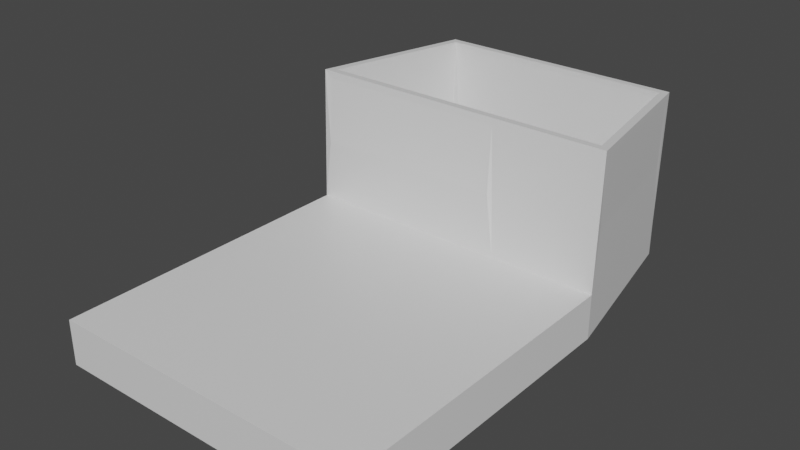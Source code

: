 # Source: Boat.blend  (saved by Blender 2.81.16; exported with 4.5.12 LTS)
import bpy
from mathutils import Matrix  # noqa: F401  (used for matrix-valued properties, if any)

bpy.ops.wm.read_factory_settings(use_empty=True)
scene = bpy.context.scene
scene.name = 'Scene'

# ---- collections
col_collection = bpy.data.collections.new('Collection'); scene.collection.children.link(col_collection)

# ---- materials (node trees are filled in below, after node groups)
mat_material = bpy.data.materials.new('Material')
mat_material.alpha_threshold = 0.0
mat_material.use_transparent_shadow = False
mat_material.line_color = (0.0, 0.0, 0.0, 1.0)

# ---- material node trees
mat_material.use_nodes = True; mat_material.node_tree.nodes.clear()
_N = mat_material.node_tree.nodes; _L = mat_material.node_tree.links
n0 = _N.new('ShaderNodeOutputMaterial'); n0.name = 'Material Output'; n0.location = (300, 300)
n1 = _N.new('ShaderNodeBsdfPrincipled'); n1.name = 'Principled BSDF'; n1.location = (10, 300)
n1.distribution = 'GGX'
n1.subsurface_method = 'BURLEY'
n1.inputs[2].default_value = 0.4
n1.inputs[3].default_value = 1.45
n1.inputs[27].default_value = (0.0, 0.0, 0.0, 1.0)
n1.inputs[28].default_value = 1.0
_L.new(n1.outputs[0], n0.inputs[0])
n0.is_active_output = True

# ---- world
world_world = bpy.data.worlds.new('World'); scene.world = world_world
world_world.use_nodes = True; world_world.node_tree.nodes.clear()
_N = world_world.node_tree.nodes; _L = world_world.node_tree.links
n0 = _N.new('ShaderNodeOutputWorld'); n0.name = 'World Output'; n0.location = (300, 300)
n1 = _N.new('ShaderNodeBackground'); n1.name = 'Background'; n1.location = (10, 300)
n1.inputs[0].default_value = (0.05088, 0.05088, 0.05088, 1.0)
_L.new(n1.outputs[0], n0.inputs[0])
n0.is_active_output = True
world_world.color = (0.05088, 0.05088, 0.05088)
world_world.use_sun_shadow = False
world_world.sun_shadow_jitter_overblur = 0.0

# ---- meshes
me_cube = bpy.data.meshes.new('Cube')
me_cube.from_pydata([(0.9308, 1.098, 3.716), (1.0, 1.0, -1.0), (1.0, -1.0, 1.0), (1.0, -1.0, -1.0), (-0.9308, 1.098, 3.716), (-1.0, 1.0, -1.0), (-1.0, -1.0, 1.0), (-1.0, -1.0, -1.0), (0.8, 2.071, -0.8), (-0.8, 2.071, -0.8), (0.7675, 1.973, 3.634), (-0.7675, 1.973, 3.634), (-0.9908, 1.049, 3.72), (0.9908, 1.049, 3.72), (-0.8092, 2.023, 3.629), (0.8092, 2.023, 3.629), (-0.9908, 1.072, 6.668), (0.9908, 1.072, 6.668), (-0.8092, 2.045, 6.578), (0.8092, 2.045, 6.578), (-0.9308, 1.121, 6.664), (0.9308, 1.121, 6.664), (-0.7675, 1.996, 6.582), (0.7675, 1.996, 6.582), (0.2708, 1.0, 3.724), (0.8221, 1.0, 1.0), (0.2708, 1.049, 3.72), (0.8221, 1.049, 0.9908), (0.2708, 1.023, 6.673), (0.8221, 1.023, 6.998), (0.2708, 1.072, 6.669), (0.8221, 1.072, 6.989), (0.75, 2.072, 3.624), (1.0, 1.0, 1.0), (-0.95, 1.0, 3.724), (-0.75, 2.072, 3.624), (0.7083, 2.022, 3.629), (0.94, 1.049, 0.9908), (-0.89, 1.049, 3.72), (-0.7083, 2.022, 3.629), (-0.95, 1.023, 6.673), (-0.89, 1.072, 6.669), (0.7083, 2.045, 6.578), (0.94, 1.072, 6.989), (0.75, 2.094, 6.573), (1.0, 1.023, 6.998), (-0.75, 2.094, 6.573), (-0.7083, 2.045, 6.578), (-0.8, 2.071, 0.8), (0.8, 2.071, 0.8), (-0.7583, 2.022, 0.8092), (0.7583, 2.022, 0.8092), (-1.0, 1.0, 1.0), (-1.0, 1.023, 6.998), (-0.94, 1.049, 0.9908), (-0.94, 1.072, 6.989), (0.7583, 2.045, 6.807), (-0.8, 2.094, 6.798), (0.8, 2.094, 6.798), (-0.7583, 2.045, 6.807), (0.3208, 1.0, 1.0), (0.3208, 1.049, 0.9908), (0.3208, 1.023, 6.998), (0.3208, 1.072, 6.989)], [], [(33, 25, 60, 52, 6, 2), (3, 2, 6, 7), (7, 6, 52, 5), (5, 1, 3, 7), (1, 33, 2, 3), (33, 1, 8, 49), (9, 48, 49, 8), (5, 52, 48, 9), (1, 5, 9, 8), (54, 61, 27, 37, 51, 50), (4, 11, 22, 20), (14, 12, 16, 18), (26, 38, 41, 30), (10, 0, 21, 23), (63, 55, 53, 62), (59, 56, 58, 57), (56, 43, 45, 58), (55, 59, 57, 53), (39, 36, 42, 47), (25, 33, 45, 29), (13, 15, 19, 17), (32, 35, 46, 44), (34, 24, 28, 40), (60, 25, 29, 62), (43, 31, 29, 45), (31, 63, 62, 29), (37, 27, 31, 43), (27, 61, 63, 31), (15, 13, 33, 49), (12, 14, 48, 52), (0, 10, 51, 37), (11, 4, 54, 50), (16, 12, 52, 53), (4, 20, 55, 54), (10, 23, 56, 51), (21, 0, 37, 43), (17, 19, 58, 45), (18, 16, 53, 57), (23, 21, 43, 56), (20, 22, 59, 55), (14, 18, 57, 48), (22, 11, 50, 59), (13, 17, 45, 33), (19, 15, 49, 58), (35, 32, 49, 48), (36, 39, 50, 51), (34, 40, 53, 52), (41, 38, 54, 55), (42, 36, 51, 56), (44, 46, 57, 58), (47, 42, 56, 59), (46, 35, 48, 57), (39, 47, 59, 50), (32, 44, 58, 49), (24, 34, 52, 60), (38, 26, 61, 54), (40, 28, 62, 53), (30, 41, 55, 63), (28, 24, 60, 62), (26, 30, 63, 61)])
_uv = me_cube.uv_layers.new(name='UVMap')
_uv.uv.foreach_set('vector', [0.625, 0.5, 0.7083, 0.5, 0.7917, 0.5, 0.875, 0.5, 0.875, 0.75, 0.625, 0.75, 0.375, 0.75, 0.625, 0.75, 0.625, 1.0, 0.375, 1.0, 0.375, 0.0, 0.625, 0.0, 0.625, 0.25, 0.375, 0.25, 0.125, 0.5, 0.375, 0.5, 0.375, 0.75, 0.125, 0.75, 0.375, 0.5, 0.625, 0.5, 0.625, 0.75, 0.375, 0.75, 0.625, 0.5, 0.375, 0.5, 0.375, 0.5, 0.625, 0.5, 0.375, 0.25, 0.625, 0.25, 0.625, 0.5, 0.375, 0.5, 0.375, 0.25, 0.625, 0.25, 0.625, 0.25, 0.375, 0.25, 0.375, 0.5, 0.125, 0.5, 0.125, 0.5, 0.375, 0.5, 0.8684, 0.5, 0.7895, 0.5, 0.7105, 0.5, 0.6316, 0.5, 0.6325, 0.5, 0.8675, 0.5, 0.8683, 0.5, 0.8676, 0.5, 0.8676, 0.5, 0.8683, 0.5, 0.625, 0.25, 0.625, 0.25, 0.625, 0.25, 0.625, 0.25, 0.7926, 0.5, 0.8653, 0.5, 0.8653, 0.5, 0.7926, 0.5, 0.6324, 0.5, 0.6317, 0.5, 0.6317, 0.5, 0.6324, 0.5, 0.7895, 0.5, 0.8684, 0.5, 0.875, 0.5, 0.7917, 0.5, 0.8675, 0.5, 0.6325, 0.5, 0.625, 0.5, 0.875, 0.5, 0.6325, 0.5, 0.6316, 0.5, 0.625, 0.5, 0.625, 0.5, 0.8684, 0.5, 0.8675, 0.5, 0.875, 0.5, 0.875, 0.5, 0.8598, 0.5, 0.6402, 0.5, 0.6402, 0.5, 0.8598, 0.5, 0.7083, 0.5, 0.625, 0.5, 0.625, 0.5, 0.7083, 0.5, 0.625, 0.5, 0.625, 0.5, 0.625, 0.5, 0.625, 0.5, 0.625, 0.4922, 0.625, 0.2578, 0.625, 0.2578, 0.625, 0.4922, 0.8718, 0.5, 0.7948, 0.5, 0.7948, 0.5, 0.8718, 0.5, 0.7917, 0.5, 0.7083, 0.5, 0.7083, 0.5, 0.7917, 0.5, 0.6316, 0.5, 0.7105, 0.5, 0.7083, 0.5, 0.625, 0.5, 0.7105, 0.5, 0.7895, 0.5, 0.7917, 0.5, 0.7083, 0.5, 0.6316, 0.5, 0.7105, 0.5, 0.7105, 0.5, 0.6316, 0.5, 0.7105, 0.5, 0.7895, 0.5, 0.7895, 0.5, 0.7105, 0.5, 0.625, 0.5, 0.625, 0.5, 0.625, 0.5, 0.625, 0.5, 0.625, 0.25, 0.625, 0.25, 0.625, 0.25, 0.625, 0.25, 0.6317, 0.5, 0.6324, 0.5, 0.6325, 0.5, 0.6316, 0.5, 0.8676, 0.5, 0.8683, 0.5, 0.8684, 0.5, 0.8675, 0.5, 0.625, 0.25, 0.625, 0.25, 0.625, 0.25, 0.625, 0.25, 0.8683, 0.5, 0.8683, 0.5, 0.8684, 0.5, 0.8684, 0.5, 0.6324, 0.5, 0.6324, 0.5, 0.6325, 0.5, 0.6325, 0.5, 0.6317, 0.5, 0.6317, 0.5, 0.6316, 0.5, 0.6316, 0.5, 0.625, 0.5, 0.625, 0.5, 0.625, 0.5, 0.625, 0.5, 0.625, 0.25, 0.625, 0.25, 0.625, 0.25, 0.625, 0.25, 0.6324, 0.5, 0.6317, 0.5, 0.6316, 0.5, 0.6325, 0.5, 0.8683, 0.5, 0.8676, 0.5, 0.8675, 0.5, 0.8684, 0.5, 0.625, 0.25, 0.625, 0.25, 0.625, 0.25, 0.625, 0.25, 0.8676, 0.5, 0.8676, 0.5, 0.8675, 0.5, 0.8675, 0.5, 0.625, 0.5, 0.625, 0.5, 0.625, 0.5, 0.625, 0.5, 0.625, 0.5, 0.625, 0.5, 0.625, 0.5, 0.625, 0.5, 0.625, 0.2578, 0.625, 0.4922, 0.625, 0.5, 0.625, 0.25, 0.6402, 0.5, 0.8598, 0.5, 0.8675, 0.5, 0.6325, 0.5, 0.8718, 0.5, 0.8718, 0.5, 0.875, 0.5, 0.875, 0.5, 0.8653, 0.5, 0.8653, 0.5, 0.8684, 0.5, 0.8684, 0.5, 0.6402, 0.5, 0.6402, 0.5, 0.6325, 0.5, 0.6325, 0.5, 0.625, 0.4922, 0.625, 0.2578, 0.625, 0.25, 0.625, 0.5, 0.8598, 0.5, 0.6402, 0.5, 0.6325, 0.5, 0.8675, 0.5, 0.625, 0.2578, 0.625, 0.2578, 0.625, 0.25, 0.625, 0.25, 0.8598, 0.5, 0.8598, 0.5, 0.8675, 0.5, 0.8675, 0.5, 0.625, 0.4922, 0.625, 0.4922, 0.625, 0.5, 0.625, 0.5, 0.7948, 0.5, 0.8718, 0.5, 0.875, 0.5, 0.7917, 0.5, 0.8653, 0.5, 0.7926, 0.5, 0.7895, 0.5, 0.8684, 0.5, 0.8718, 0.5, 0.7948, 0.5, 0.7917, 0.5, 0.875, 0.5, 0.7926, 0.5, 0.8653, 0.5, 0.8684, 0.5, 0.7895, 0.5, 0.7948, 0.5, 0.7948, 0.5, 0.7917, 0.5, 0.7917, 0.5, 0.7926, 0.5, 0.7926, 0.5, 0.7895, 0.5, 0.7895, 0.5])
me_cube.materials.append(mat_material)
me_cube.use_remesh_preserve_volume = False
me_cube.use_remesh_preserve_attributes = False
me_cube.use_mirror_vertex_groups = False
me_cube.update()

# ---- objects
ob_cube = bpy.data.objects.new('Cube', me_cube)

# ---- transforms, parenting, visibility, modifiers, constraints
ob_cube.location = (0.0, 0.0, 0.0)
ob_cube.scale = (7.0, 7.0, 1.0)
ob_cube.lock_rotations_4d = False
ob_cube.empty_display_type = 'ARROWS'
ob_cube.lineart.crease_threshold = 0.0

# ---- collection membership
col_collection.objects.link(ob_cube)

# ---- scene / render settings (as saved in the file)
scene.frame_start = 1; scene.frame_end = 250; scene.frame_set(1)
scene.render.engine = 'BLENDER_EEVEE_NEXT'
scene.cycles.use_denoising = False
scene.cycles.samples = 128
scene.cycles.sampling_pattern = 'TABULATED_SOBOL'
scene.cycles.use_adaptive_sampling = False
scene.cycles.use_light_tree = False
scene.view_settings.view_transform = 'Filmic'
bpy.context.view_layer.update()

# ---- added for rendering (the .blend has no active camera and no usable light): camera, sun
cam_auto = bpy.data.cameras.new('AutoCamera')
cam_auto.lens = 50.0
cam_auto.sensor_width = 36.0
cam_auto.clip_end = 1000.0
ob_auto_camera = bpy.data.objects.new('AutoCamera', cam_auto)
scene.collection.objects.link(ob_auto_camera)
ob_auto_camera.location = (24.9831, -26.1498, 22.9854)
ob_auto_camera.rotation_euler = (1.09748, -7.21219e-08, 0.694738)
scene.camera = ob_auto_camera
light_auto_sun = bpy.data.lights.new('AutoSun', 'SUN')
light_auto_sun.energy = 3.0
light_auto_sun.angle = 0.0523599
ob_auto_sun = bpy.data.objects.new('AutoSun', light_auto_sun)
scene.collection.objects.link(ob_auto_sun)
ob_auto_sun.rotation_euler = (0.872665, 0.174533, 0.523599)
bpy.context.view_layer.update()
